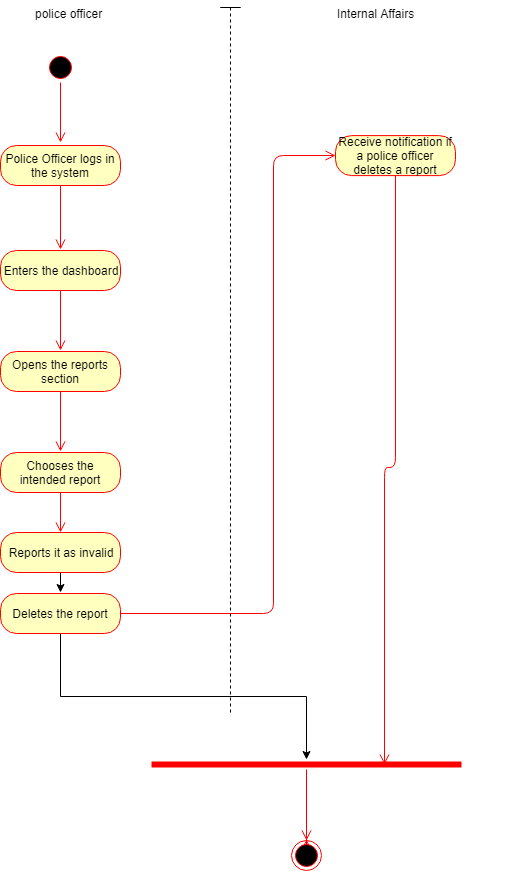

The diagram above was exported from draw.io. Its source (the exported page's mxGraphModel, read from the mxfile embedded in the PNG):
<mxGraphModel dx="1410" dy="933" grid="0" gridSize="10" guides="1" tooltips="1" connect="1" arrows="1" fold="1" page="0" pageScale="1" pageWidth="850" pageHeight="1100" math="0" shadow="0">
  <root>
    <mxCell id="0" />
    <mxCell id="1" parent="0" />
    <mxCell id="7KJyRoRigwOA8IbnddWS-1" value="" style="ellipse;html=1;shape=startState;fillColor=#000000;strokeColor=#ff0000;" vertex="1" parent="1">
      <mxGeometry x="20" y="20" width="30" height="30" as="geometry" />
    </mxCell>
    <mxCell id="7KJyRoRigwOA8IbnddWS-2" value="" style="edgeStyle=orthogonalEdgeStyle;html=1;verticalAlign=bottom;endArrow=open;endSize=8;strokeColor=#ff0000;" edge="1" source="7KJyRoRigwOA8IbnddWS-1" parent="1">
      <mxGeometry relative="1" as="geometry">
        <mxPoint x="35" y="110" as="targetPoint" />
      </mxGeometry>
    </mxCell>
    <mxCell id="7KJyRoRigwOA8IbnddWS-3" value="Police Officer logs in the system" style="rounded=1;whiteSpace=wrap;html=1;arcSize=40;fontColor=#000000;fillColor=#ffffc0;strokeColor=#ff0000;" vertex="1" parent="1">
      <mxGeometry x="-25" y="113" width="120" height="40" as="geometry" />
    </mxCell>
    <mxCell id="7KJyRoRigwOA8IbnddWS-4" value="" style="edgeStyle=orthogonalEdgeStyle;html=1;verticalAlign=bottom;endArrow=open;endSize=8;strokeColor=#ff0000;" edge="1" source="7KJyRoRigwOA8IbnddWS-3" parent="1">
      <mxGeometry relative="1" as="geometry">
        <mxPoint x="35" y="217" as="targetPoint" />
      </mxGeometry>
    </mxCell>
    <mxCell id="7KJyRoRigwOA8IbnddWS-5" value="Enters the dashboard" style="rounded=1;whiteSpace=wrap;html=1;arcSize=40;fontColor=#000000;fillColor=#ffffc0;strokeColor=#ff0000;" vertex="1" parent="1">
      <mxGeometry x="-25" y="218" width="120" height="40" as="geometry" />
    </mxCell>
    <mxCell id="7KJyRoRigwOA8IbnddWS-6" value="" style="edgeStyle=orthogonalEdgeStyle;html=1;verticalAlign=bottom;endArrow=open;endSize=8;strokeColor=#ff0000;" edge="1" source="7KJyRoRigwOA8IbnddWS-5" parent="1">
      <mxGeometry relative="1" as="geometry">
        <mxPoint x="35" y="318" as="targetPoint" />
      </mxGeometry>
    </mxCell>
    <mxCell id="7KJyRoRigwOA8IbnddWS-7" value="Opens the reports section" style="rounded=1;whiteSpace=wrap;html=1;arcSize=40;fontColor=#000000;fillColor=#ffffc0;strokeColor=#ff0000;" vertex="1" parent="1">
      <mxGeometry x="-25" y="319" width="120" height="40" as="geometry" />
    </mxCell>
    <mxCell id="7KJyRoRigwOA8IbnddWS-8" value="" style="edgeStyle=orthogonalEdgeStyle;html=1;verticalAlign=bottom;endArrow=open;endSize=8;strokeColor=#ff0000;" edge="1" source="7KJyRoRigwOA8IbnddWS-7" parent="1">
      <mxGeometry relative="1" as="geometry">
        <mxPoint x="35" y="419" as="targetPoint" />
      </mxGeometry>
    </mxCell>
    <mxCell id="7KJyRoRigwOA8IbnddWS-9" value="Chooses the intended report" style="rounded=1;whiteSpace=wrap;html=1;arcSize=40;fontColor=#000000;fillColor=#ffffc0;strokeColor=#ff0000;" vertex="1" parent="1">
      <mxGeometry x="-25" y="420" width="120" height="40" as="geometry" />
    </mxCell>
    <mxCell id="7KJyRoRigwOA8IbnddWS-10" value="" style="edgeStyle=orthogonalEdgeStyle;html=1;verticalAlign=bottom;endArrow=open;endSize=8;strokeColor=#ff0000;" edge="1" source="7KJyRoRigwOA8IbnddWS-9" parent="1" target="7KJyRoRigwOA8IbnddWS-11">
      <mxGeometry relative="1" as="geometry">
        <mxPoint x="35" y="520" as="targetPoint" />
      </mxGeometry>
    </mxCell>
    <mxCell id="7KJyRoRigwOA8IbnddWS-14" style="edgeStyle=orthogonalEdgeStyle;rounded=0;orthogonalLoop=1;jettySize=auto;html=1;exitX=0.5;exitY=1;exitDx=0;exitDy=0;" edge="1" parent="1" source="7KJyRoRigwOA8IbnddWS-11">
      <mxGeometry relative="1" as="geometry">
        <mxPoint x="35" y="560" as="targetPoint" />
      </mxGeometry>
    </mxCell>
    <mxCell id="7KJyRoRigwOA8IbnddWS-11" value="Reports it as invalid" style="rounded=1;whiteSpace=wrap;html=1;arcSize=40;fontColor=#000000;fillColor=#ffffc0;strokeColor=#ff0000;" vertex="1" parent="1">
      <mxGeometry x="-25" y="500" width="120" height="40" as="geometry" />
    </mxCell>
    <mxCell id="7KJyRoRigwOA8IbnddWS-24" style="edgeStyle=orthogonalEdgeStyle;rounded=0;orthogonalLoop=1;jettySize=auto;html=1;exitX=0.5;exitY=1;exitDx=0;exitDy=0;" edge="1" parent="1" source="7KJyRoRigwOA8IbnddWS-12" target="7KJyRoRigwOA8IbnddWS-20">
      <mxGeometry relative="1" as="geometry" />
    </mxCell>
    <mxCell id="7KJyRoRigwOA8IbnddWS-12" value="Deletes the report" style="rounded=1;whiteSpace=wrap;html=1;arcSize=40;fontColor=#000000;fillColor=#ffffc0;strokeColor=#ff0000;" vertex="1" parent="1">
      <mxGeometry x="-25" y="561" width="120" height="40" as="geometry" />
    </mxCell>
    <mxCell id="7KJyRoRigwOA8IbnddWS-13" value="" style="edgeStyle=orthogonalEdgeStyle;html=1;verticalAlign=bottom;endArrow=open;endSize=8;strokeColor=#ff0000;entryX=0;entryY=0.5;entryDx=0;entryDy=0;" edge="1" source="7KJyRoRigwOA8IbnddWS-12" parent="1" target="7KJyRoRigwOA8IbnddWS-18">
      <mxGeometry relative="1" as="geometry">
        <mxPoint x="35" y="661" as="targetPoint" />
        <Array as="points">
          <mxPoint x="248" y="581" />
          <mxPoint x="248" y="123" />
        </Array>
      </mxGeometry>
    </mxCell>
    <mxCell id="7KJyRoRigwOA8IbnddWS-15" value="" style="shape=umlLifeline;participant=umlActor;perimeter=lifelinePerimeter;whiteSpace=wrap;html=1;container=1;collapsible=0;recursiveResize=0;verticalAlign=top;spacingTop=36;labelBackgroundColor=#ffffff;outlineConnect=0;size=0;" vertex="1" parent="1">
      <mxGeometry x="195" y="-25" width="20" height="706" as="geometry" />
    </mxCell>
    <mxCell id="7KJyRoRigwOA8IbnddWS-16" value="police officer" style="text;html=1;" vertex="1" parent="1">
      <mxGeometry x="7.9000244140625" y="-32" width="87" height="28" as="geometry" />
    </mxCell>
    <mxCell id="7KJyRoRigwOA8IbnddWS-17" value="Internal Affairs" style="text;html=1;" vertex="1" parent="1">
      <mxGeometry x="309.9000244140625" y="-32" width="97" height="28" as="geometry" />
    </mxCell>
    <mxCell id="7KJyRoRigwOA8IbnddWS-18" value="Receive notification if a police officer deletes a report" style="rounded=1;whiteSpace=wrap;html=1;arcSize=40;fontColor=#000000;fillColor=#ffffc0;strokeColor=#ff0000;" vertex="1" parent="1">
      <mxGeometry x="310" y="103.0999755859375" width="120" height="40" as="geometry" />
    </mxCell>
    <mxCell id="7KJyRoRigwOA8IbnddWS-19" value="" style="edgeStyle=orthogonalEdgeStyle;html=1;verticalAlign=bottom;endArrow=open;endSize=8;strokeColor=#ff0000;entryX=0.75;entryY=0.5;entryDx=0;entryDy=0;entryPerimeter=0;" edge="1" source="7KJyRoRigwOA8IbnddWS-18" parent="1" target="7KJyRoRigwOA8IbnddWS-20">
      <mxGeometry relative="1" as="geometry">
        <mxPoint x="370" y="203.0999755859375" as="targetPoint" />
      </mxGeometry>
    </mxCell>
    <mxCell id="7KJyRoRigwOA8IbnddWS-20" value="" style="shape=line;html=1;strokeWidth=6;strokeColor=#ff0000;" vertex="1" parent="1">
      <mxGeometry x="126" y="727" width="310" height="10" as="geometry" />
    </mxCell>
    <mxCell id="7KJyRoRigwOA8IbnddWS-21" value="" style="edgeStyle=orthogonalEdgeStyle;html=1;verticalAlign=bottom;endArrow=open;endSize=8;strokeColor=#ff0000;" edge="1" source="7KJyRoRigwOA8IbnddWS-22" parent="1">
      <mxGeometry relative="1" as="geometry">
        <mxPoint x="281" y="807" as="targetPoint" />
      </mxGeometry>
    </mxCell>
    <mxCell id="7KJyRoRigwOA8IbnddWS-22" value="" style="ellipse;html=1;shape=endState;fillColor=#000000;strokeColor=#ff0000;" vertex="1" parent="1">
      <mxGeometry x="266" y="808" width="30" height="30" as="geometry" />
    </mxCell>
    <mxCell id="7KJyRoRigwOA8IbnddWS-23" value="" style="edgeStyle=orthogonalEdgeStyle;html=1;verticalAlign=bottom;endArrow=open;endSize=8;strokeColor=#ff0000;" edge="1" parent="1" source="7KJyRoRigwOA8IbnddWS-20" target="7KJyRoRigwOA8IbnddWS-22">
      <mxGeometry relative="1" as="geometry">
        <mxPoint x="281" y="807" as="targetPoint" />
        <mxPoint x="281" y="737" as="sourcePoint" />
      </mxGeometry>
    </mxCell>
  </root>
</mxGraphModel>